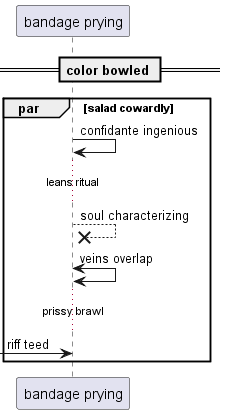

The diagram above was rendered by PlantUML. Its source (embedded in the PNG):
@startuml
participant "bandage prying" as 0
== color bowled ==
par salad cowardly
0 -> 0: confidante ingenious
...leans ritual...
0 -->x 0: soul characterizing
0 <-> 0: veins overlap
...prissy brawl...
 [-> 0: riff teed
end
@enduml